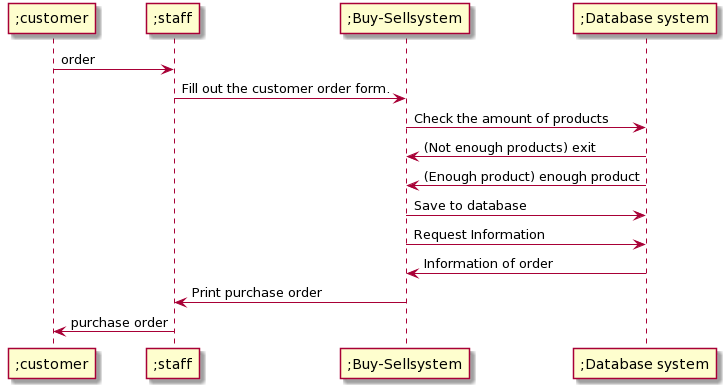

The diagram above was rendered by PlantUML. Its source (embedded in the PNG):
@startuml
participant ";customer"
participant ";staff"
participant ";Buy-Sellsystem"
participant ";Database system"

";customer" -> ";staff": order
";staff" -> ";Buy-Sellsystem" : Fill out the customer order form.
";Buy-Sellsystem" -> ";Database system" : Check the amount of products
";Database system" -> ";Buy-Sellsystem" : (Not enough products) exit
";Database system" -> ";Buy-Sellsystem" : (Enough product) enough product
";Buy-Sellsystem" -> ";Database system" : Save to database
";Buy-Sellsystem" -> ";Database system" : Request Information
";Database system" -> ";Buy-Sellsystem" : Information of order
";Buy-Sellsystem" -> ";staff" : Print purchase order
";staff" -> ";customer" :  purchase order
@enduml